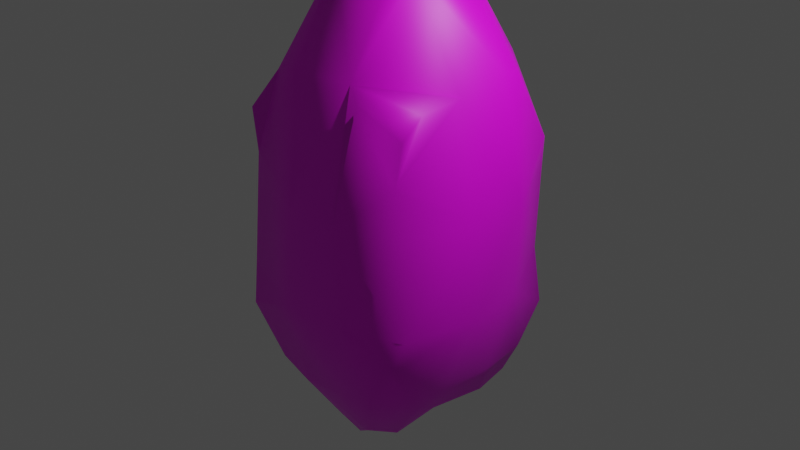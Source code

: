 # Source: rock.blend  (saved by Blender 2.92.15; exported with 4.5.12 LTS)
import bpy
from mathutils import Matrix  # noqa: F401  (used for matrix-valued properties, if any)

bpy.ops.wm.read_factory_settings(use_empty=True)
scene = bpy.context.scene
scene.name = 'Scene'

# ---- collections
col_collection = bpy.data.collections.new('Collection'); scene.collection.children.link(col_collection)

# ---- images (referenced by path relative to the original .blend; pixels are not part of the script)
import os
ASSET_DIR = os.environ.get("B2B_ASSET_DIR", "")  # directory of the original .blend (textures are referenced by path, not embedded)
HERE = os.path.dirname(os.path.abspath(__file__))  # packed textures are extracted next to this script under _unpacked/

def load_image(name, relpath, width, height, colorspace="sRGB"):
    """Load a texture the original file referenced (path relative to the .blend, or extracted next to this script)."""
    p = next((c for c in (os.path.join(HERE, relpath), os.path.join(ASSET_DIR, relpath)) if relpath and os.path.exists(c)), "")
    if p:
        img = bpy.data.images.load(p, check_existing=True)
        img.name = name
    else:  # same state as the original file: an image datablock whose file is absent (Cycles renders it pink)
        img = bpy.data.images.new(name, width, height)
        img.source = "FILE"
        img.filepath = "//" + (relpath or name)
    img.colorspace_settings.name = colorspace
    return img
img_uvtex = load_image('UVTEx', '', 2048, 2048, 'sRGB')

# ---- materials (node trees are filled in below, after node groups)
mat_material_001 = bpy.data.materials.new('Material.001')

# ---- material node trees
mat_material_001.use_nodes = True; mat_material_001.node_tree.nodes.clear()
_N = mat_material_001.node_tree.nodes; _L = mat_material_001.node_tree.links
n0 = _N.new('ShaderNodeBsdfPrincipled'); n0.name = 'Principled BSDF'; n0.location = (10, 300)
n0.distribution = 'GGX'
n0.subsurface_method = 'BURLEY'
n0.inputs[3].default_value = 1.45
n0.inputs[27].default_value = (0.0, 0.0, 0.0, 1.0)
n0.inputs[28].default_value = 1.0
n1 = _N.new('ShaderNodeOutputMaterial'); n1.name = 'Material Output'; n1.location = (300, 300)
n2 = _N.new('ShaderNodeTexImage'); n2.name = 'Image Texture'; n2.location = (-623, 216)
n2.image = img_uvtex
_L.new(n0.outputs[0], n1.inputs[0])
_L.new(n2.outputs[0], n0.inputs[0])
n1.is_active_output = True

# ---- world
world_world = bpy.data.worlds.new('World'); scene.world = world_world
world_world.use_nodes = True; world_world.node_tree.nodes.clear()
_N = world_world.node_tree.nodes; _L = world_world.node_tree.links
n0 = _N.new('ShaderNodeOutputWorld'); n0.name = 'World Output'; n0.location = (300, 300)
n1 = _N.new('ShaderNodeBackground'); n1.name = 'Background'; n1.location = (10, 300)
n1.inputs[0].default_value = (0.05088, 0.05088, 0.05088, 1.0)
_L.new(n1.outputs[0], n0.inputs[0])
n0.is_active_output = True
world_world.color = (0.05088, 0.05088, 0.05088)
world_world.use_sun_shadow = False
world_world.sun_shadow_jitter_overblur = 0.0

# ---- cameras
cam_camera = bpy.data.cameras.new('Camera')
cam_camera.clip_end = 100.0
cam_camera.ortho_scale = 7.314

# ---- lights
light_light = bpy.data.lights.new('Light', 'POINT')
light_light.transmission_factor = 0.0
light_light.energy = 1000.0
light_light.shadow_soft_size = 0.1
light_light.shadow_maximum_resolution = 0.006
light_light.use_absolute_resolution = True

# ---- meshes
me_cube_001 = bpy.data.meshes.new('Cube.001')
me_cube_001.from_pydata([(-1.017, 0.3215, -1.581), (-1.027, -0.216, -1.592), (-1.066, -0.2668, 1.727), (-0.9371, 0.2509, 1.703), (1.071, 0.2779, 1.765), (1.046, -0.2363, 1.623), (-0.2802, 0.9849, 1.821), (0.3452, 0.9903, 1.683), (-0.3546, -0.9767, -1.68), (0.3347, -1.02, -1.545), (0.3018, -0.8756, 1.712), (-0.3425, -0.9964, 1.709), (0.435, 0.5029, 2.515), (0.2571, 0.1524, -2.214), (-0.4534, 0.09444, -2.332), (-0.347, -0.5334, -2.326), (-1.04, -1.048, -0.5073), (-0.9107, -1.031, 0.7582), (-0.9879, 0.985, 0.5361), (-1.032, 1.009, -0.4072), (0.9093, 1.102, 0.5689), (0.93, 1.04, -0.3395), (1.123, -0.9782, 0.4655), (1.079, -0.9623, -0.5884), (1.235, 0.4344, 0.433), (1.17, 0.4547, -0.5651), (1.223, -0.2361, 0.4889), (1.273, -0.1757, -0.57), (-1.246, -0.2847, 0.4831), (-1.268, -0.3356, -0.8172), (-1.188, 0.42, 0.3954), (-1.212, 0.3567, -0.7836), (0.4018, -1.215, 0.4561), (0.4803, -1.216, -0.6042), (-0.2507, -1.179, 0.4887), (-0.2569, -1.229, -0.65), (-0.4733, 1.104, 0.3302), (-0.3966, 1.186, -0.6401), (0.2282, 1.238, 0.6006), (0.1828, 1.121, -0.6682), (-0.9629, 0.6192, 1.663), (-0.6117, 1.011, 1.596), (-0.9312, 0.9608, 0.9892), (-0.9493, 1.03, -1.105), (-1.001, 0.6484, -1.612), (-1.007, -1.008, 1.19), (-0.6591, -0.9284, 1.64), (-0.9841, -0.6392, 1.54), (-1.054, -0.5701, -1.438), (-0.7149, -0.9903, -1.54), (-1.002, -1.121, -0.9504), (1.037, 1.04, -0.9261), (0.5216, 1.018, 1.687), (1.065, 0.5018, 1.67), (1.004, 0.9979, 0.9176), (0.5751, -1.042, 1.615), (0.9347, -0.9219, 0.9377), (1.007, -1.049, -0.9029), (0.65, -1.026, -1.504), (0.2402, 1.043, -1.321), (0.3805, 0.7953, -1.666), (-0.3517, 0.8177, -1.671), (-0.3774, 0.93, -1.241), (-0.8462, 0.9532, -1.34), (-0.8885, 0.7462, -1.554), (0.6791, 0.8533, -1.553), (0.7144, 1.074, -1.119), (1.02, -0.3648, -1.401), (0.8568, -0.3302, -1.715), (0.9119, 0.3012, -1.756), (1.074, 0.2252, -1.388), (1.07, 0.6908, -1.31), (0.9273, 0.6296, -1.644), (0.904, -0.6602, -1.588), (0.9881, -0.7626, -1.354), (0.4842, -0.2736, 2.624), (0.321, 0.05516, 2.841), (0.002471, -0.3253, 2.868), (0.319, -0.4165, 2.619), (-0.3176, -0.484, 2.638), (-0.1074, -0.3452, 2.852), (-0.3182, -0.1721, 2.81), (-0.4315, -0.3641, 2.65), (-0.3247, 0.07762, 2.795), (-0.07702, 0.3382, 2.778), (-0.3202, 0.4747, 2.57), (-0.6677, 0.322, 2.326), (0.008773, -0.58, -2.337), (0.2965, -0.3096, -2.294), (0.5161, -0.516, -2.119), (0.3272, -0.7624, -2.063), (1.013, -0.6793, 1.569), (0.834, -0.9736, 1.575), (0.9786, -0.8885, 1.352)], [], [(41, 6, 36), (79, 11, 10), (87, 14, 88), (54, 38, 52), (24, 5, 26), (46, 45, 17), (28, 3, 30), (14, 1, 0), (89, 13, 68), (21, 51, 66), (53, 4, 24), (40, 3, 86), (55, 10, 32), (2, 47, 46), (35, 50, 49), (73, 58, 90), (10, 34, 32), (3, 40, 42), (6, 38, 36), (61, 13, 14), (36, 39, 37), (43, 37, 62), (19, 36, 37), (9, 35, 8), (32, 35, 33), (51, 21, 25), (23, 32, 33), (1, 31, 0), (28, 31, 29), (49, 1, 8), (16, 28, 29), (27, 57, 74), (24, 27, 25), (61, 14, 0), (21, 24, 25), (34, 16, 35), (57, 23, 33), (26, 23, 27), (69, 60, 72), (38, 21, 39), (63, 44, 43), (30, 19, 31), (40, 41, 42), (77, 76, 83), (58, 74, 57), (31, 43, 44), (45, 46, 47), (47, 2, 28), (48, 49, 50), (50, 16, 29), (71, 65, 66), (52, 53, 54), (52, 7, 12), (92, 91, 10), (12, 76, 75), (61, 59, 60), (61, 63, 62), (65, 59, 66), (62, 39, 59), (68, 70, 67), (72, 70, 69), (73, 67, 74), (70, 27, 67), (76, 78, 75), (91, 93, 56), (79, 81, 82), (85, 84, 12), (83, 85, 86), (2, 82, 86), (88, 90, 87), (90, 9, 8), (91, 92, 93), (93, 55, 56), (36, 18, 42), (42, 41, 36), (10, 78, 79), (78, 77, 80), (79, 78, 80), (15, 14, 87), (14, 13, 88), (20, 38, 54), (38, 7, 52), (24, 4, 5), (17, 34, 11), (11, 46, 17), (28, 2, 3), (14, 15, 1), (88, 13, 89), (13, 69, 68), (66, 59, 39), (39, 21, 66), (24, 20, 54), (54, 53, 24), (85, 6, 86), (6, 41, 40), (86, 6, 40), (32, 22, 56), (56, 55, 32), (11, 79, 46), (79, 82, 46), (82, 2, 46), (49, 8, 35), (35, 16, 50), (9, 90, 58), (90, 89, 73), (89, 68, 73), (10, 11, 34), (18, 30, 42), (30, 3, 42), (6, 7, 38), (61, 60, 13), (36, 38, 39), (62, 63, 43), (43, 19, 37), (19, 18, 36), (9, 33, 35), (32, 34, 35), (70, 71, 25), (71, 51, 25), (23, 22, 32), (1, 29, 31), (28, 30, 31), (48, 1, 49), (1, 15, 8), (16, 17, 28), (74, 67, 27), (27, 23, 57), (24, 26, 27), (0, 44, 61), (44, 64, 61), (21, 20, 24), (34, 17, 16), (9, 58, 33), (58, 57, 33), (26, 22, 23), (13, 60, 69), (60, 65, 72), (38, 20, 21), (63, 64, 44), (30, 18, 19), (76, 12, 84), (84, 83, 76), (83, 81, 77), (81, 80, 77), (58, 73, 74), (44, 0, 31), (31, 19, 43), (28, 17, 45), (45, 47, 28), (1, 48, 29), (48, 50, 29), (66, 51, 71), (71, 72, 65), (4, 53, 12), (53, 52, 12), (91, 5, 10), (5, 75, 10), (75, 78, 10), (10, 55, 92), (5, 4, 75), (4, 12, 75), (61, 62, 59), (61, 64, 63), (65, 60, 59), (62, 37, 39), (68, 69, 70), (72, 71, 70), (73, 68, 67), (70, 25, 27), (76, 77, 78), (22, 26, 56), (26, 5, 56), (56, 5, 91), (79, 80, 81), (12, 7, 6), (6, 85, 12), (83, 84, 85), (81, 83, 82), (83, 86, 82), (86, 3, 2), (88, 89, 90), (8, 15, 87), (87, 90, 8), (93, 92, 55)])
me_cube_001.polygons.foreach_set('use_smooth', [True] * 184)
_uv = me_cube_001.uv_layers.new(name='UVMap')
_uv.uv.foreach_set('vector', [0.605, 0.1452, 0.632, 0.1857, 0.4515, 0.1605, 0.4939, 0.6421, 0.3702, 0.6582, 0.3707, 0.5769, 0.07798, 0.7661, 0.0002454, 0.8163, 0.0545, 0.7338, 0.5202, 0.337, 0.4824, 0.2453, 0.6135, 0.2844, 0.1701, 0.01702, 0.3011, 0.1161, 0.1667, 0.09656, 0.2916, 0.3975, 0.2344, 0.4335, 0.1858, 0.4222, 0.1615, 0.5261, 0.3258, 0.5723, 0.1618, 0.6147, 0.0002454, 0.8163, 0.08001, 0.923, 0.01128, 0.9463, 0.08175, 0.7083, 0.001287, 0.723, 0.0804, 0.6426, 0.6348, 0.6822, 0.7032, 0.6755, 0.7253, 0.711, 0.6182, 0.3787, 0.6343, 0.4035, 0.4703, 0.4144, 0.8259, 0.04089, 0.845, 0.0002454, 0.9205, 0.03369, 0.2919, 0.2422, 0.3072, 0.2798, 0.1504, 0.2643, 0.4355, 0.7718, 0.3866, 0.7521, 0.3716, 0.6987, 0.643, 0.2621, 0.6854, 0.1794, 0.7557, 0.2107, 0.1273, 0.642, 0.1744, 0.6785, 0.1092, 0.7301, 0.3072, 0.2798, 0.1533, 0.3419, 0.1504, 0.2643, 0.6343, 0.03822, 0.6205, 0.08166, 0.532, 0.1051, 0.632, 0.1857, 0.4824, 0.2453, 0.4515, 0.1605, 0.2955, 0.7173, 0.1919, 0.7905, 0.1775, 0.7047, 0.4515, 0.1605, 0.3298, 0.2405, 0.3328, 0.1689, 0.739, 0.907, 0.6734, 0.8499, 0.7531, 0.8399, 0.3639, 0.08829, 0.4515, 0.1605, 0.3328, 0.1689, 0.7511, 0.337, 0.643, 0.2621, 0.771, 0.2547, 0.1504, 0.2643, 0.0152, 0.3391, 0.02492, 0.2493, 0.7032, 0.6755, 0.6348, 0.6822, 0.6726, 0.601, 0.03198, 0.1716, 0.1504, 0.2643, 0.02492, 0.2493, 0.7962, 0.1066, 0.7255, 0.0002454, 0.8205, 0.04298, 0.1615, 0.5261, 0.01355, 0.6226, 0.0002454, 0.536, 0.177, 0.8627, 0.08001, 0.923, 0.1634, 0.8117, 0.03096, 0.4389, 0.1615, 0.5261, 0.0002454, 0.536, 0.6571, 0.5259, 0.6727, 0.4123, 0.7309, 0.4283, 0.1701, 0.01702, 0.04322, 0.07578, 0.05219, 0.0002454, 0.2955, 0.7173, 0.1775, 0.7047, 0.2604, 0.6231, 0.3713, 0.3335, 0.4703, 0.4144, 0.3459, 0.4131, 0.1533, 0.3419, 0.03096, 0.4389, 0.0152, 0.3391, 0.6727, 0.4123, 0.638, 0.4289, 0.6348, 0.3506, 0.1667, 0.09656, 0.03198, 0.1716, 0.04322, 0.07578, 0.2403, 0.8756, 0.2936, 0.8055, 0.2821, 0.8734, 0.4824, 0.2453, 0.3713, 0.3335, 0.3298, 0.2405, 0.7663, 0.8943, 0.8127, 0.919, 0.739, 0.907, 0.4704, 0.02366, 0.3639, 0.08829, 0.3263, 0.0002454, 0.6205, 0.08166, 0.605, 0.1452, 0.532, 0.1051, 0.6223, 0.4256, 0.6223, 0.485, 0.5608, 0.4379, 0.7448, 0.3748, 0.7309, 0.4283, 0.6727, 0.4123, 0.7362, 0.9998, 0.739, 0.907, 0.8127, 0.919, 0.2344, 0.4335, 0.2916, 0.3975, 0.2882, 0.4604, 0.2882, 0.4604, 0.3169, 0.5055, 0.1615, 0.5261, 0.7613, 0.1412, 0.7557, 0.2107, 0.6854, 0.1794, 0.6854, 0.1794, 0.6362, 0.163, 0.695, 0.08288, 0.7552, 0.6524, 0.7848, 0.7056, 0.7253, 0.711, 0.6135, 0.2844, 0.6182, 0.3787, 0.5202, 0.337, 0.8967, 0.2222, 0.8874, 0.2027, 0.9948, 0.1552, 0.3263, 0.5227, 0.3482, 0.4851, 0.371, 0.5772, 0.5601, 0.4782, 0.5463, 0.5469, 0.4968, 0.5461, 0.8082, 0.8343, 0.7539, 0.764, 0.8047, 0.7421, 0.8082, 0.8343, 0.7663, 0.8943, 0.7531, 0.8399, 0.7848, 0.7056, 0.7539, 0.764, 0.7253, 0.711, 0.7531, 0.8399, 0.674, 0.7765, 0.7539, 0.764, 0.7932, 0.4608, 0.7707, 0.5414, 0.7511, 0.4717, 0.7996, 0.663, 0.7825, 0.6006, 0.8277, 0.628, 0.7634, 0.4282, 0.7511, 0.4717, 0.7309, 0.4283, 0.7707, 0.5414, 0.6571, 0.5259, 0.7511, 0.4717, 0.5466, 0.5465, 0.4906, 0.5697, 0.4969, 0.5457, 0.29, 0.1673, 0.2623, 0.1899, 0.2105, 0.1916, 0.4939, 0.6421, 0.535, 0.6487, 0.5041, 0.6581, 0.9556, 0.07408, 0.9955, 0.08253, 0.9946, 0.1551, 0.9962, 0.03868, 0.9556, 0.07408, 0.9205, 0.03387, 0.4354, 0.772, 0.5041, 0.6581, 0.5469, 0.7423, 0.0545, 0.7338, 0.1092, 0.7301, 0.07798, 0.7661, 0.1092, 0.7301, 0.177, 0.7192, 0.1634, 0.8117, 0.29, 0.1673, 0.2884, 0.2094, 0.2623, 0.1899, 0.2623, 0.1899, 0.2919, 0.2422, 0.2105, 0.1916, 0.4515, 0.1605, 0.478, 0.09799, 0.532, 0.1051, 0.532, 0.1051, 0.605, 0.1452, 0.4515, 0.1605, 0.3707, 0.5769, 0.4906, 0.5697, 0.4939, 0.6421, 0.4906, 0.5697, 0.5245, 0.6034, 0.523, 0.6168, 0.4939, 0.6421, 0.4906, 0.5697, 0.523, 0.6168, 0.07341, 0.8019, 0.0002454, 0.8163, 0.07798, 0.7661, 0.0002454, 0.8163, 0.001287, 0.723, 0.0545, 0.7338, 0.4793, 0.3251, 0.4824, 0.2453, 0.5202, 0.337, 0.4824, 0.2453, 0.6145, 0.2626, 0.6135, 0.2844, 0.1701, 0.01702, 0.3258, 0.05754, 0.3011, 0.1161, 0.1858, 0.4222, 0.1533, 0.3419, 0.3007, 0.3595, 0.3007, 0.3595, 0.2916, 0.3975, 0.1858, 0.4222, 0.1615, 0.5261, 0.3169, 0.5055, 0.3258, 0.5723, 0.0002454, 0.8163, 0.07341, 0.8019, 0.08001, 0.923, 0.0545, 0.7338, 0.001287, 0.723, 0.08175, 0.7083, 0.001287, 0.723, 0.004793, 0.6231, 0.0804, 0.6426, 0.7253, 0.711, 0.7539, 0.764, 0.674, 0.7765, 0.674, 0.7765, 0.6348, 0.6822, 0.7253, 0.711, 0.4703, 0.4144, 0.4793, 0.3251, 0.5202, 0.337, 0.5202, 0.337, 0.6182, 0.3787, 0.4703, 0.4144, 0.9556, 0.07398, 0.8631, 0.1289, 0.9205, 0.03369, 0.8631, 0.1289, 0.8209, 0.1049, 0.8259, 0.04089, 0.9205, 0.03369, 0.8631, 0.1289, 0.8259, 0.04089, 0.1504, 0.2643, 0.1521, 0.1793, 0.2105, 0.1916, 0.2105, 0.1916, 0.2919, 0.2422, 0.1504, 0.2643, 0.3704, 0.6583, 0.4938, 0.6422, 0.3716, 0.6987, 0.4938, 0.6422, 0.504, 0.6582, 0.3716, 0.6987, 0.504, 0.6582, 0.4355, 0.7718, 0.3716, 0.6987, 0.7557, 0.2107, 0.771, 0.2547, 0.643, 0.2621, 0.643, 0.2621, 0.6362, 0.163, 0.6854, 0.1794, 0.177, 0.7192, 0.1092, 0.7301, 0.1744, 0.6785, 0.1092, 0.7301, 0.08175, 0.7083, 0.1273, 0.642, 0.08175, 0.7083, 0.0804, 0.6426, 0.1273, 0.642, 0.3072, 0.2798, 0.3007, 0.3595, 0.1533, 0.3419, 0.478, 0.09799, 0.4704, 0.02366, 0.532, 0.1051, 0.4704, 0.02366, 0.6343, 0.03822, 0.532, 0.1051, 0.632, 0.1857, 0.6145, 0.2626, 0.4824, 0.2453, 0.2955, 0.7173, 0.2936, 0.8055, 0.1919, 0.7905, 0.4515, 0.1605, 0.4824, 0.2453, 0.3298, 0.2405, 0.7531, 0.8399, 0.7663, 0.8943, 0.739, 0.907, 0.739, 0.907, 0.6622, 0.9373, 0.6734, 0.8499, 0.3639, 0.08829, 0.478, 0.09799, 0.4515, 0.1605, 0.7511, 0.337, 0.6348, 0.3506, 0.643, 0.2621, 0.1504, 0.2643, 0.1533, 0.3419, 0.0152, 0.3391, 0.7825, 0.6006, 0.7552, 0.6524, 0.6726, 0.601, 0.7552, 0.6524, 0.7032, 0.6755, 0.6726, 0.601, 0.03198, 0.1716, 0.1521, 0.1793, 0.1504, 0.2643, 0.7962, 0.1066, 0.695, 0.08288, 0.7255, 0.0002454, 0.1615, 0.5261, 0.1618, 0.6147, 0.01355, 0.6226, 0.1329, 0.9233, 0.08001, 0.923, 0.177, 0.8627, 0.08001, 0.923, 0.07341, 0.8019, 0.1634, 0.8117, 0.03096, 0.4389, 0.1858, 0.4222, 0.1615, 0.5261, 0.7309, 0.4283, 0.7511, 0.4717, 0.6571, 0.5259, 0.6571, 0.5259, 0.638, 0.4289, 0.6727, 0.4123, 0.1701, 0.01702, 0.1667, 0.09656, 0.04322, 0.07578, 0.2604, 0.6231, 0.2978, 0.6363, 0.2955, 0.7173, 0.2978, 0.6363, 0.3089, 0.652, 0.2955, 0.7173, 0.3713, 0.3335, 0.4793, 0.3251, 0.4703, 0.4144, 0.1533, 0.3419, 0.1858, 0.4222, 0.03096, 0.4389, 0.7511, 0.337, 0.7448, 0.3748, 0.6348, 0.3506, 0.7448, 0.3748, 0.6727, 0.4123, 0.6348, 0.3506, 0.1667, 0.09656, 0.1521, 0.1793, 0.03198, 0.1716, 0.1919, 0.7905, 0.2936, 0.8055, 0.2403, 0.8756, 0.2936, 0.8055, 0.3089, 0.8415, 0.2821, 0.8734, 0.4824, 0.2453, 0.4793, 0.3251, 0.3713, 0.3335, 0.7663, 0.8943, 0.801, 0.9031, 0.8127, 0.919, 0.4704, 0.02366, 0.478, 0.09799, 0.3639, 0.08829, 0.6223, 0.485, 0.5932, 0.546, 0.5636, 0.4808, 0.5636, 0.4808, 0.5608, 0.4379, 0.6223, 0.485, 0.5608, 0.4379, 0.5805, 0.4153, 0.6223, 0.4256, 0.5805, 0.4153, 0.6135, 0.4154, 0.6223, 0.4256, 0.7448, 0.3748, 0.7634, 0.4282, 0.7309, 0.4283, 0.8127, 0.919, 0.8277, 0.9566, 0.7362, 0.9998, 0.7362, 0.9998, 0.6622, 0.9373, 0.739, 0.907, 0.1615, 0.5261, 0.1858, 0.4222, 0.2344, 0.4335, 0.2344, 0.4335, 0.2882, 0.4604, 0.1615, 0.5261, 0.7962, 0.1066, 0.7613, 0.1412, 0.695, 0.08288, 0.7613, 0.1412, 0.6854, 0.1794, 0.695, 0.08288, 0.7253, 0.711, 0.7032, 0.6755, 0.7552, 0.6524, 0.7552, 0.6524, 0.7996, 0.663, 0.7848, 0.7056, 0.9963, 0.2775, 0.9669, 0.28, 0.9948, 0.1552, 0.9669, 0.28, 0.8967, 0.2222, 0.9948, 0.1552, 0.3482, 0.4851, 0.3963, 0.4554, 0.371, 0.5772, 0.3963, 0.4554, 0.4968, 0.5461, 0.371, 0.5772, 0.4968, 0.5461, 0.4905, 0.57, 0.371, 0.5772, 0.371, 0.5772, 0.3346, 0.5559, 0.3263, 0.5227, 0.3963, 0.4554, 0.4504, 0.4148, 0.4968, 0.5461, 0.4504, 0.4148, 0.5601, 0.4782, 0.4968, 0.5461, 0.8082, 0.8343, 0.7531, 0.8399, 0.7539, 0.764, 0.8082, 0.8343, 0.801, 0.9031, 0.7663, 0.8943, 0.7848, 0.7056, 0.8047, 0.7421, 0.7539, 0.764, 0.7531, 0.8399, 0.6734, 0.8499, 0.674, 0.7765, 0.7932, 0.4608, 0.8205, 0.534, 0.7707, 0.5414, 0.7996, 0.663, 0.7552, 0.6524, 0.7825, 0.6006, 0.7634, 0.4282, 0.7932, 0.4608, 0.7511, 0.4717, 0.7707, 0.5414, 0.6829, 0.6001, 0.6571, 0.5259, 0.5466, 0.5465, 0.5245, 0.6034, 0.4906, 0.5697, 0.1521, 0.1793, 0.1667, 0.09656, 0.2105, 0.1916, 0.1667, 0.09656, 0.3011, 0.1161, 0.2105, 0.1916, 0.2105, 0.1916, 0.3011, 0.1161, 0.29, 0.1673, 0.4939, 0.6421, 0.523, 0.6168, 0.535, 0.6487, 0.9946, 0.1551, 0.8875, 0.2025, 0.8633, 0.1289, 0.8633, 0.1289, 0.9556, 0.07408, 0.9946, 0.1551, 0.9962, 0.03868, 0.9955, 0.08253, 0.9556, 0.07408, 0.535, 0.6487, 0.5604, 0.6655, 0.5041, 0.6581, 0.5604, 0.6655, 0.5469, 0.7423, 0.5041, 0.6581, 0.5469, 0.7423, 0.4919, 0.8067, 0.4354, 0.772, 0.0545, 0.7338, 0.08175, 0.7083, 0.1092, 0.7301, 0.1634, 0.8117, 0.07341, 0.8019, 0.07798, 0.7661, 0.07798, 0.7661, 0.1092, 0.7301, 0.1634, 0.8117, 0.2623, 0.1899, 0.2884, 0.2094, 0.2919, 0.2422])
me_cube_001.materials.append(mat_material_001)
me_cube_001.use_remesh_fix_poles = True
me_cube_001.use_remesh_preserve_attributes = False
me_cube_001.use_mirror_vertex_groups = False
me_cube_001.update()

# ---- objects
ob_light = bpy.data.objects.new('Light', light_light)
ob_camera = bpy.data.objects.new('Camera', cam_camera)
ob_cube = bpy.data.objects.new('Cube', me_cube_001)

# ---- transforms, parenting, visibility, modifiers, constraints
ob_light.location = (4.076, 1.005, 5.904)
ob_light.rotation_euler = (0.6503, 0.05522, 1.866)
ob_light.lock_rotations_4d = False
ob_light.empty_display_type = 'ARROWS'
ob_light.color = (0.0, 0.0, 0.0, 0.0)
ob_light.lineart.crease_threshold = 0.0
ob_camera.location = (7.359, -6.926, 4.958)
ob_camera.rotation_euler = (1.109, 0.0, 0.8149)
ob_camera.lock_rotations_4d = False
ob_camera.empty_display_type = 'ARROWS'
ob_camera.color = (0.0, 0.0, 0.0, 0.0)
ob_camera.display_type = 'WIRE'
ob_camera.lineart.crease_threshold = 0.0
ob_cube.location = (0.0, 0.0, 0.0)
ob_cube.lineart.crease_threshold = 0.0

# ---- collection membership
col_collection.objects.link(ob_light)
col_collection.objects.link(ob_camera)
col_collection.objects.link(ob_cube)

# ---- scene / render settings (as saved in the file)
scene.camera = ob_camera
scene.frame_start = 1; scene.frame_end = 250; scene.frame_set(1)
scene.render.engine = 'CYCLES'
scene.cycles.use_denoising = False
scene.cycles.samples = 128
scene.cycles.sampling_pattern = 'TABULATED_SOBOL'
scene.cycles.use_adaptive_sampling = False
scene.cycles.use_light_tree = False
scene.view_settings.view_transform = 'Filmic'
bpy.context.view_layer.update()
